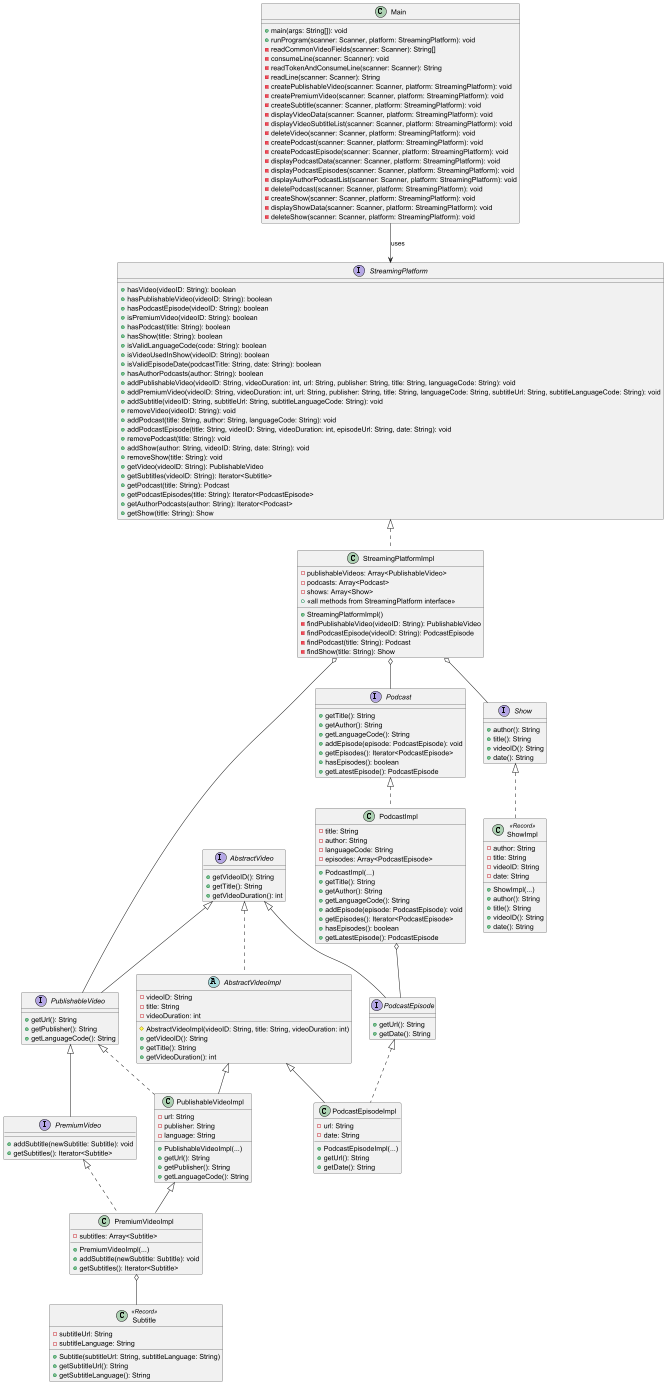

The diagram above was rendered by PlantUML. Its source (embedded in the PNG):
@startuml
' We removed the "hide empty members" command so everything shows up now!

' --- Interfaces ---
interface StreamingPlatform {
    + hasVideo(videoID: String): boolean
    + hasPublishableVideo(videoID: String): boolean
    + hasPodcastEpisode(videoID: String): boolean
    + isPremiumVideo(videoID: String): boolean
    + hasPodcast(title: String): boolean
    + hasShow(title: String): boolean
    + isValidLanguageCode(code: String): boolean
    + isVideoUsedInShow(videoID: String): boolean
    + isValidEpisodeDate(podcastTitle: String, date: String): boolean
    + hasAuthorPodcasts(author: String): boolean
    + addPublishableVideo(videoID: String, videoDuration: int, url: String, publisher: String, title: String, languageCode: String): void
    + addPremiumVideo(videoID: String, videoDuration: int, url: String, publisher: String, title: String, languageCode: String, subtitleUrl: String, subtitleLanguageCode: String): void
    + addSubtitle(videoID: String, subtitleUrl: String, subtitleLanguageCode: String): void
    + removeVideo(videoID: String): void
    + addPodcast(title: String, author: String, languageCode: String): void
    + addPodcastEpisode(title: String, videoID: String, videoDuration: int, episodeUrl: String, date: String): void
    + removePodcast(title: String): void
    + addShow(author: String, videoID: String, date: String): void
    + removeShow(title: String): void
    + getVideo(videoID: String): PublishableVideo
    + getSubtitles(videoID: String): Iterator<Subtitle>
    + getPodcast(title: String): Podcast
    + getPodcastEpisodes(title: String): Iterator<PodcastEpisode>
    + getAuthorPodcasts(author: String): Iterator<Podcast>
    + getShow(title: String): Show
}

interface AbstractVideo {
    + getVideoID(): String
    + getTitle(): String
    + getVideoDuration(): int
}

interface PublishableVideo {
    + getUrl(): String
    + getPublisher(): String
    + getLanguageCode(): String
}

interface PremiumVideo {
    + addSubtitle(newSubtitle: Subtitle): void
    + getSubtitles(): Iterator<Subtitle>
}

interface PodcastEpisode {
    + getUrl(): String
    + getDate(): String
}

interface Podcast {
    + getTitle(): String
    + getAuthor(): String
    + getLanguageCode(): String
    + addEpisode(episode: PodcastEpisode): void
    + getEpisodes(): Iterator<PodcastEpisode>
    + hasEpisodes(): boolean
    + getLatestEpisode(): PodcastEpisode
}

interface Show {
    + author(): String
    + title(): String
    + videoID(): String
    + date(): String
}

' --- Implementations ---
class StreamingPlatformImpl {
    - publishableVideos: Array<PublishableVideo>
    - podcasts: Array<Podcast>
    - shows: Array<Show>
    + StreamingPlatformImpl()
    - findPublishableVideo(videoID: String): PublishableVideo
    - findPodcastEpisode(videoID: String): PodcastEpisode
    - findPodcast(title: String): Podcast
    - findShow(title: String): Show
    + << all methods from StreamingPlatform interface >>
}

abstract class AbstractVideoImpl {
    - videoID: String
    - title: String
    - videoDuration: int
    # AbstractVideoImpl(videoID: String, title: String, videoDuration: int)
    + getVideoID(): String
    + getTitle(): String
    + getVideoDuration(): int
}

class PublishableVideoImpl {
    - url: String
    - publisher: String
    - language: String
    + PublishableVideoImpl(...)
    + getUrl(): String
    + getPublisher(): String
    + getLanguageCode(): String
}

class PremiumVideoImpl {
    - subtitles: Array<Subtitle>
    + PremiumVideoImpl(...)
    + addSubtitle(newSubtitle: Subtitle): void
    + getSubtitles(): Iterator<Subtitle>
}

class PodcastEpisodeImpl {
    - url: String
    - date: String
    + PodcastEpisodeImpl(...)
    + getUrl(): String
    + getDate(): String
}

class PodcastImpl {
    - title: String
    - author: String
    - languageCode: String
    - episodes: Array<PodcastEpisode>
    + PodcastImpl(...)
    + getTitle(): String
    + getAuthor(): String
    + getLanguageCode(): String
    + addEpisode(episode: PodcastEpisode): void
    + getEpisodes(): Iterator<PodcastEpisode>
    + hasEpisodes(): boolean
    + getLatestEpisode(): PodcastEpisode
}

class ShowImpl <<Record>> {
    - author: String
    - title: String
    - videoID: String
    - date: String
    + ShowImpl(...)
    + author(): String
    + title(): String
    + videoID(): String
    + date(): String
}

class Subtitle <<Record>> {
    - subtitleUrl: String
    - subtitleLanguage: String
    + Subtitle(subtitleUrl: String, subtitleLanguage: String)
    + getSubtitleUrl(): String
    + getSubtitleLanguage(): String
}

class Main {
    + main(args: String[]): void
    + runProgram(scanner: Scanner, platform: StreamingPlatform): void
    - readCommonVideoFields(scanner: Scanner): String[]
    - consumeLine(scanner: Scanner): void
    - readTokenAndConsumeLine(scanner: Scanner): String
    - readLine(scanner: Scanner): String
    - createPublishableVideo(scanner: Scanner, platform: StreamingPlatform): void
    - createPremiumVideo(scanner: Scanner, platform: StreamingPlatform): void
    - createSubtitle(scanner: Scanner, platform: StreamingPlatform): void
    - displayVideoData(scanner: Scanner, platform: StreamingPlatform): void
    - displayVideoSubtitleList(scanner: Scanner, platform: StreamingPlatform): void
    - deleteVideo(scanner: Scanner, platform: StreamingPlatform): void
    - createPodcast(scanner: Scanner, platform: StreamingPlatform): void
    - createPodcastEpisode(scanner: Scanner, platform: StreamingPlatform): void
    - displayPodcastData(scanner: Scanner, platform: StreamingPlatform): void
    - displayPodcastEpisodes(scanner: Scanner, platform: StreamingPlatform): void
    - displayAuthorPodcastList(scanner: Scanner, platform: StreamingPlatform): void
    - deletePodcast(scanner: Scanner, platform: StreamingPlatform): void
    - createShow(scanner: Scanner, platform: StreamingPlatform): void
    - displayShowData(scanner: Scanner, platform: StreamingPlatform): void
    - deleteShow(scanner: Scanner, platform: StreamingPlatform): void
}

' --- Inheritance & Realization ---
AbstractVideo <|-- PublishableVideo
AbstractVideo <|-- PodcastEpisode
PublishableVideo <|-- PremiumVideo

StreamingPlatform <|.. StreamingPlatformImpl
AbstractVideo <|.. AbstractVideoImpl

AbstractVideoImpl <|-- PublishableVideoImpl
AbstractVideoImpl <|-- PodcastEpisodeImpl

PublishableVideo <|.. PublishableVideoImpl
PublishableVideoImpl <|-- PremiumVideoImpl

PremiumVideo <|.. PremiumVideoImpl
PodcastEpisode <|.. PodcastEpisodeImpl
Podcast <|.. PodcastImpl
Show <|.. ShowImpl

' --- Aggregations (Has-a Relationships) ---
StreamingPlatformImpl o-- PublishableVideo
StreamingPlatformImpl o-- Podcast
StreamingPlatformImpl o-- Show

PodcastImpl o-- PodcastEpisode
PremiumVideoImpl o-- Subtitle

' --- Dependencies ---
Main --> StreamingPlatform : uses

@enduml